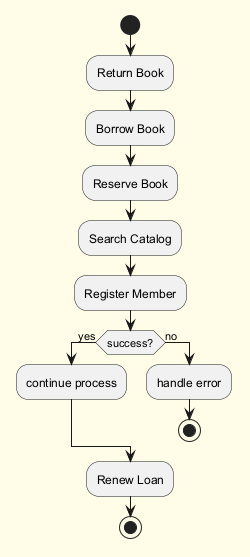

The diagram above was rendered by PlantUML. Its source (embedded in the PNG):
@startuml
skinparam backgroundColor #FFFDE7
skinparam classBackgroundColor #FFF9C4
skinparam classBorderColor #F57F17
start
:Return Book;
:Borrow Book;
:Reserve Book;
:Search Catalog;
:Register Member;
if (success?) then (yes)
:continue process;
else (no)
:handle error;
stop
endif
:Renew Loan;
stop
@enduml